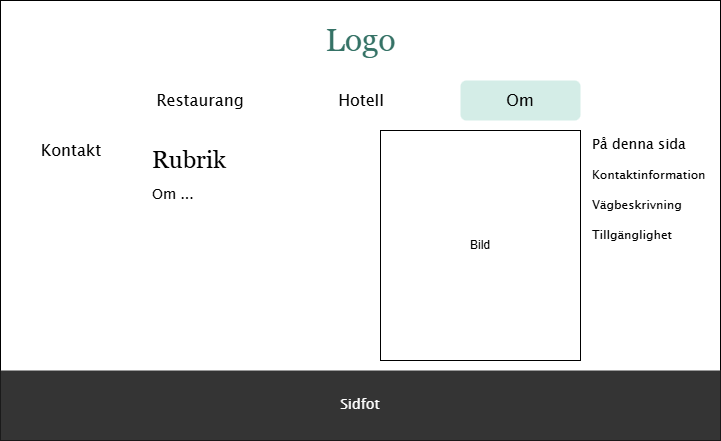

The diagram above was exported from draw.io. Its source (the exported page's mxGraphModel, read from the mxfile embedded in the PNG):
<mxGraphModel dx="1426" dy="777" grid="1" gridSize="10" guides="1" tooltips="1" connect="1" arrows="1" fold="1" page="1" pageScale="1" pageWidth="827" pageHeight="1169" math="0" shadow="0">
  <root>
    <mxCell id="_pqpIi0sEHC1Jp0FKlfB-0" />
    <mxCell id="_pqpIi0sEHC1Jp0FKlfB-1" parent="_pqpIi0sEHC1Jp0FKlfB-0" />
    <mxCell id="_pqpIi0sEHC1Jp0FKlfB-5" parent="_pqpIi0sEHC1Jp0FKlfB-1" style="rounded=0;whiteSpace=wrap;html=1;" value="" vertex="1">
      <mxGeometry height="440" width="720" x="40" y="40" as="geometry" />
    </mxCell>
    <mxCell id="_pqpIi0sEHC1Jp0FKlfB-6" parent="_pqpIi0sEHC1Jp0FKlfB-1" style="rounded=0;whiteSpace=wrap;html=1;strokeColor=none;" value="&lt;span style=&quot;color: rgb(53, 114, 102); font-family: Georgia;&quot;&gt;&lt;font style=&quot;font-size: 32px;&quot;&gt;Logo&lt;/font&gt;&lt;/span&gt;" vertex="1">
      <mxGeometry height="60" width="699" x="51" y="50" as="geometry" />
    </mxCell>
    <mxCell id="_pqpIi0sEHC1Jp0FKlfB-7" parent="_pqpIi0sEHC1Jp0FKlfB-1" style="rounded=0;whiteSpace=wrap;html=1;strokeColor=none;" value="" vertex="1">
      <mxGeometry height="230" width="120" x="51" y="170" as="geometry" />
    </mxCell>
    <mxCell id="_pqpIi0sEHC1Jp0FKlfB-8" parent="_pqpIi0sEHC1Jp0FKlfB-1" style="rounded=0;whiteSpace=wrap;html=1;fillColor=#343434;strokeColor=none;fontColor=#FFFFFF;" value="&lt;font face=&quot;Lucida Sans Unicode&quot; style=&quot;font-size: 14px;&quot;&gt;Sidfot&lt;/font&gt;" vertex="1">
      <mxGeometry height="70" width="720" x="40" y="410" as="geometry" />
    </mxCell>
    <mxCell id="_pqpIi0sEHC1Jp0FKlfB-9" parent="_pqpIi0sEHC1Jp0FKlfB-1" style="rounded=0;whiteSpace=wrap;html=1;strokeColor=none;" value="" vertex="1">
      <mxGeometry height="230" width="439" x="181" y="170" as="geometry" />
    </mxCell>
    <mxCell id="_pqpIi0sEHC1Jp0FKlfB-10" parent="_pqpIi0sEHC1Jp0FKlfB-1" style="rounded=0;whiteSpace=wrap;html=1;strokeColor=none;align=left;verticalAlign=top;fontFamily=Lucida Sans Unicode;" value="&lt;font style=&quot;font-size: 14px;&quot;&gt;På denna sida&lt;/font&gt;" vertex="1">
      <mxGeometry height="230" width="120" x="630" y="170" as="geometry" />
    </mxCell>
    <mxCell id="_pqpIi0sEHC1Jp0FKlfB-11" parent="_pqpIi0sEHC1Jp0FKlfB-1" style="rounded=0;whiteSpace=wrap;html=1;strokeColor=none;" value="" vertex="1">
      <mxGeometry height="40" width="699" x="51" y="120" as="geometry" />
    </mxCell>
    <mxCell id="_pqpIi0sEHC1Jp0FKlfB-12" parent="_pqpIi0sEHC1Jp0FKlfB-1" style="rounded=1;whiteSpace=wrap;html=1;fontFamily=Lucida Sans Unicode;fontSize=16;strokeColor=none;labelBackgroundColor=none;fillColor=#FFFFFF;" value="Restaurang" vertex="1">
      <mxGeometry height="40" width="120" x="180" y="120" as="geometry" />
    </mxCell>
    <mxCell id="_pqpIi0sEHC1Jp0FKlfB-13" parent="_pqpIi0sEHC1Jp0FKlfB-1" style="rounded=0;whiteSpace=wrap;html=1;fontFamily=Lucida Sans Unicode;fontSize=16;strokeColor=none;" value="Hotell" vertex="1">
      <mxGeometry height="40" width="120" x="340.5" y="120" as="geometry" />
    </mxCell>
    <mxCell id="_pqpIi0sEHC1Jp0FKlfB-14" parent="_pqpIi0sEHC1Jp0FKlfB-1" style="rounded=1;whiteSpace=wrap;html=1;fontFamily=Lucida Sans Unicode;fontSize=16;strokeColor=none;fillColor=#D4EDE7;strokeWidth=1;" value="Om" vertex="1">
      <mxGeometry height="40" width="120" x="500" y="120" as="geometry" />
    </mxCell>
    <mxCell id="_pqpIi0sEHC1Jp0FKlfB-15" parent="_pqpIi0sEHC1Jp0FKlfB-1" style="rounded=0;whiteSpace=wrap;html=1;strokeColor=none;align=left;" value="&lt;font face=&quot;Georgia&quot;&gt;&lt;span style=&quot;font-size: 24px;&quot;&gt;Rubrik&lt;/span&gt;&lt;/font&gt;" vertex="1">
      <mxGeometry height="40" width="120" x="190" y="180" as="geometry" />
    </mxCell>
    <mxCell id="_pqpIi0sEHC1Jp0FKlfB-16" parent="_pqpIi0sEHC1Jp0FKlfB-1" style="text;html=1;whiteSpace=wrap;strokeColor=none;fillColor=none;align=left;verticalAlign=top;rounded=0;fontFamily=Lucida Sans Unicode;fontSize=14;" value="Om ..." vertex="1">
      <mxGeometry height="170" width="220" x="190" y="220" as="geometry" />
    </mxCell>
    <mxCell id="_pqpIi0sEHC1Jp0FKlfB-17" parent="_pqpIi0sEHC1Jp0FKlfB-1" style="rounded=0;whiteSpace=wrap;html=1;fontFamily=Lucida Sans Unicode;fontSize=16;strokeColor=none;" value="Kontakt" vertex="1">
      <mxGeometry height="40" width="120" x="51" y="170" as="geometry" />
    </mxCell>
    <mxCell id="_pqpIi0sEHC1Jp0FKlfB-19" parent="_pqpIi0sEHC1Jp0FKlfB-1" style="rounded=0;whiteSpace=wrap;html=1;" value="Bild" vertex="1">
      <mxGeometry height="230" width="200" x="420" y="170" as="geometry" />
    </mxCell>
    <mxCell id="LBrOwkju-MY5uMmJrtrI-1" parent="_pqpIi0sEHC1Jp0FKlfB-1" style="rounded=0;whiteSpace=wrap;html=1;fontFamily=Lucida Sans Unicode;fontSize=12;strokeColor=none;align=left;" value="Kontaktinformation" vertex="1">
      <mxGeometry height="30" width="120" x="630" y="200" as="geometry" />
    </mxCell>
    <mxCell id="LBrOwkju-MY5uMmJrtrI-2" parent="_pqpIi0sEHC1Jp0FKlfB-1" style="rounded=0;whiteSpace=wrap;html=1;fontFamily=Lucida Sans Unicode;fontSize=12;strokeColor=none;align=left;" value="Vägbeskrivning" vertex="1">
      <mxGeometry height="30" width="120" x="630" y="230" as="geometry" />
    </mxCell>
    <mxCell id="LBrOwkju-MY5uMmJrtrI-3" parent="_pqpIi0sEHC1Jp0FKlfB-1" style="rounded=0;whiteSpace=wrap;html=1;fontFamily=Lucida Sans Unicode;fontSize=12;strokeColor=none;align=left;" value="Tillgänglighet" vertex="1">
      <mxGeometry height="30" width="120" x="630" y="260" as="geometry" />
    </mxCell>
  </root>
</mxGraphModel>